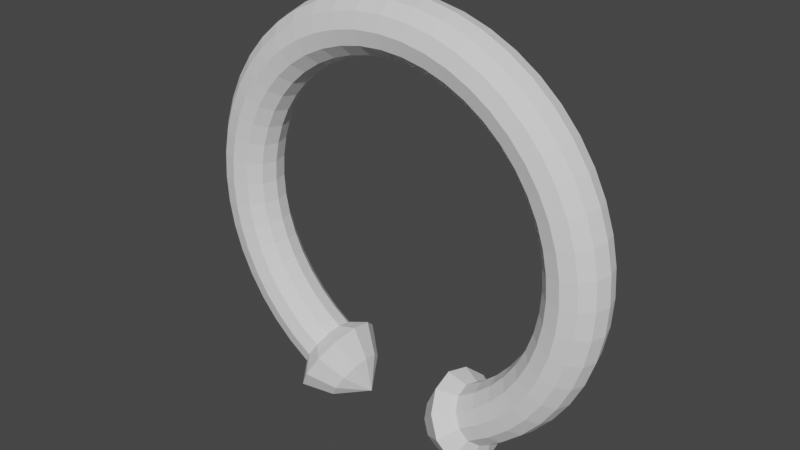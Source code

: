 # Source: simpleRing.blend  (saved by Blender 2.83.18; exported with 4.5.12 LTS)
import bpy
from mathutils import Matrix  # noqa: F401  (used for matrix-valued properties, if any)

bpy.ops.wm.read_factory_settings(use_empty=True)
scene = bpy.context.scene
scene.name = 'Scene'

# ---- collections
col_collection = bpy.data.collections.new('Collection'); scene.collection.children.link(col_collection)

# ---- world
world_world = bpy.data.worlds.new('World'); scene.world = world_world
world_world.use_nodes = True; world_world.node_tree.nodes.clear()
_N = world_world.node_tree.nodes; _L = world_world.node_tree.links
n0 = _N.new('ShaderNodeOutputWorld'); n0.name = 'World Output'; n0.location = (300, 300)
n1 = _N.new('ShaderNodeBackground'); n1.name = 'Background'; n1.location = (10, 300)
n1.inputs[0].default_value = (0.05088, 0.05088, 0.05088, 1.0)
_L.new(n1.outputs[0], n0.inputs[0])
n0.is_active_output = True
world_world.color = (0.05088, 0.05088, 0.05088)
world_world.use_sun_shadow = False
world_world.sun_shadow_jitter_overblur = 0.0

# ---- meshes
me_torus = bpy.data.meshes.new('Torus')
me_torus.from_pydata([(1.11, 0.0, 0.0), (1.09, 0.0, 0.075), (1.035, 0.0, 0.1299), (0.96, 0.0, 0.15), (0.885, 0.0, 0.1299), (0.8301, 0.0, 0.075), (0.81, 0.0, 1.837e-17), (0.8301, 0.0, -0.075), (0.885, 0.0, -0.1299), (0.96, 0.0, -0.15), (1.035, 0.0, -0.1299), (1.09, 0.0, -0.075), (1.101, 0.1449, 0.0), (1.081, 0.1423, 0.075), (1.026, 0.1351, 0.1299), (0.9518, 0.1253, 0.15), (0.8774, 0.1155, 0.1299), (0.823, 0.1083, 0.075), (0.8031, 0.1057, 1.837e-17), (0.823, 0.1083, -0.075), (0.8774, 0.1155, -0.1299), (0.9518, 0.1253, -0.15), (1.026, 0.1351, -0.1299), (1.081, 0.1423, -0.075), (1.072, 0.2873, 0.0), (1.053, 0.2821, 0.075), (0.9997, 0.2679, 0.1299), (0.9273, 0.2485, 0.15), (0.8548, 0.2291, 0.1299), (0.8018, 0.2148, 0.075), (0.7824, 0.2096, 1.837e-17), (0.8018, 0.2148, -0.075), (0.8548, 0.2291, -0.1299), (0.9273, 0.2485, -0.15), (0.9997, 0.2679, -0.1299), (1.053, 0.2821, -0.075), (1.026, 0.4248, 0.0), (1.007, 0.4171, 0.075), (0.9562, 0.3961, 0.1299), (0.8869, 0.3674, 0.15), (0.8176, 0.3387, 0.1299), (0.7669, 0.3177, 0.075), (0.7483, 0.31, 1.837e-17), (0.7669, 0.3177, -0.075), (0.8176, 0.3387, -0.1299), (0.8869, 0.3674, -0.15), (0.9562, 0.3961, -0.1299), (1.007, 0.4171, -0.075), (0.9613, 0.555, 0.0), (0.9439, 0.545, 0.075), (0.8963, 0.5175, 0.1299), (0.8314, 0.48, 0.15), (0.7664, 0.4425, 0.1299), (0.7189, 0.415, 0.075), (0.7015, 0.405, 1.837e-17), (0.7189, 0.415, -0.075), (0.7664, 0.4425, -0.1299), (0.8314, 0.48, -0.15), (0.8963, 0.5175, -0.1299), (0.9439, 0.545, -0.075), (0.8806, 0.6757, 0.0), (0.8647, 0.6635, 0.075), (0.8211, 0.6301, 0.1299), (0.7616, 0.5844, 0.15), (0.7021, 0.5388, 0.1299), (0.6586, 0.5053, 0.075), (0.6426, 0.4931, 1.837e-17), (0.6586, 0.5053, -0.075), (0.7021, 0.5388, -0.1299), (0.7616, 0.5844, -0.15), (0.8211, 0.6301, -0.1299), (0.8647, 0.6635, -0.075), (0.7849, 0.7849, 0.0), (0.7707, 0.7707, 0.075), (0.7319, 0.7319, 0.1299), (0.6788, 0.6788, 0.15), (0.6258, 0.6258, 0.1299), (0.587, 0.587, 0.075), (0.5728, 0.5728, 1.837e-17), (0.587, 0.587, -0.075), (0.6258, 0.6258, -0.1299), (0.6788, 0.6788, -0.15), (0.7319, 0.7319, -0.1299), (0.7707, 0.7707, -0.075), (0.6757, 0.8806, 0.0), (0.6635, 0.8647, 0.075), (0.6301, 0.8211, 0.1299), (0.5844, 0.7616, 0.15), (0.5388, 0.7021, 0.1299), (0.5053, 0.6586, 0.075), (0.4931, 0.6426, 1.837e-17), (0.5053, 0.6586, -0.075), (0.5388, 0.7021, -0.1299), (0.5844, 0.7616, -0.15), (0.6301, 0.8211, -0.1299), (0.6635, 0.8647, -0.075), (0.555, 0.9613, 0.0), (0.545, 0.9439, 0.075), (0.5175, 0.8963, 0.1299), (0.48, 0.8314, 0.15), (0.4425, 0.7664, 0.1299), (0.415, 0.7189, 0.075), (0.405, 0.7015, 1.837e-17), (0.415, 0.7189, -0.075), (0.4425, 0.7664, -0.1299), (0.48, 0.8314, -0.15), (0.5175, 0.8963, -0.1299), (0.545, 0.9439, -0.075), (0.4248, 1.026, 0.0), (0.4171, 1.007, 0.075), (0.3961, 0.9562, 0.1299), (0.3674, 0.8869, 0.15), (0.3387, 0.8176, 0.1299), (0.3177, 0.7669, 0.075), (0.31, 0.7483, 1.837e-17), (0.3177, 0.7669, -0.075), (0.3387, 0.8176, -0.1299), (0.3674, 0.8869, -0.15), (0.3961, 0.9562, -0.1299), (0.4171, 1.007, -0.075), (0.2873, 1.072, 0.0), (0.2821, 1.053, 0.075), (0.2679, 0.9997, 0.1299), (0.2485, 0.9273, 0.15), (0.2291, 0.8548, 0.1299), (0.2148, 0.8018, 0.075), (0.2096, 0.7824, 1.837e-17), (0.2148, 0.8018, -0.075), (0.2291, 0.8548, -0.1299), (0.2485, 0.9273, -0.15), (0.2679, 0.9997, -0.1299), (0.2821, 1.053, -0.075), (0.1449, 1.101, 0.0), (0.1423, 1.081, 0.075), (0.1351, 1.026, 0.1299), (0.1253, 0.9518, 0.15), (0.1155, 0.8774, 0.1299), (0.1083, 0.823, 0.075), (0.1057, 0.8031, 1.837e-17), (0.1083, 0.823, -0.075), (0.1155, 0.8774, -0.1299), (0.1253, 0.9518, -0.15), (0.1351, 1.026, -0.1299), (0.1423, 1.081, -0.075), (8.38e-08, 1.11, 0.0), (8.229e-08, 1.09, 0.075), (7.814e-08, 1.035, 0.1299), (7.248e-08, 0.96, 0.15), (6.682e-08, 0.885, 0.1299), (6.267e-08, 0.8301, 0.075), (6.115e-08, 0.81, 1.837e-17), (6.267e-08, 0.8301, -0.075), (6.682e-08, 0.885, -0.1299), (7.248e-08, 0.96, -0.15), (7.814e-08, 1.035, -0.1299), (8.229e-08, 1.09, -0.075), (0.1896, -1.006, 3.429e-10), (0.3748, -1.089, 3.893e-09), (0.3647, -1.072, 0.07588), (0.3369, -1.023, 0.1314), (0.2989, -0.9578, 0.1518), (0.261, -0.8921, 0.1314), (0.2332, -0.844, 0.07588), (0.2231, -0.8263, 3.893e-09), (0.2332, -0.844, -0.07588), (0.261, -0.8921, -0.1314), (0.2989, -0.9578, -0.1518), (0.3369, -1.023, -0.1314), (0.3647, -1.072, -0.07588), (0.5213, -1.057, -0.1187), (0.4779, -0.982, -0.2057), (0.4185, -0.8792, -0.2375), (0.3591, -0.7764, -0.2057), (0.3157, -0.7011, -0.1187), (0.2998, -0.6735, 2.331e-09), (0.3157, -0.7011, 0.1187), (0.3591, -0.7764, 0.2057), (0.4185, -0.8792, 0.2375), (0.4779, -0.982, 0.2057), (0.5213, -1.057, 0.1187), (0.5373, -1.085, 2.331e-09), (0.555, -0.9613, 0.0), (0.545, -0.9439, 0.075), (0.5175, -0.8963, 0.1299), (0.48, -0.8314, 0.15), (0.4425, -0.7664, 0.1299), (0.415, -0.7189, 0.075), (0.405, -0.7015, 1.837e-17), (0.415, -0.7189, -0.075), (0.4425, -0.7664, -0.1299), (0.48, -0.8314, -0.15), (0.5175, -0.8963, -0.1299), (0.545, -0.9439, -0.075), (0.6757, -0.8806, 0.0), (0.6635, -0.8647, 0.075), (0.6301, -0.8211, 0.1299), (0.5844, -0.7616, 0.15), (0.5388, -0.7021, 0.1299), (0.5053, -0.6586, 0.075), (0.4931, -0.6426, 1.837e-17), (0.5053, -0.6586, -0.075), (0.5388, -0.7021, -0.1299), (0.5844, -0.7616, -0.15), (0.6301, -0.8211, -0.1299), (0.6635, -0.8647, -0.075), (0.7849, -0.7849, 0.0), (0.7707, -0.7707, 0.075), (0.7319, -0.7319, 0.1299), (0.6788, -0.6788, 0.15), (0.6258, -0.6258, 0.1299), (0.587, -0.587, 0.075), (0.5728, -0.5728, 1.837e-17), (0.587, -0.587, -0.075), (0.6258, -0.6258, -0.1299), (0.6788, -0.6788, -0.15), (0.7319, -0.7319, -0.1299), (0.7707, -0.7707, -0.075), (0.8806, -0.6757, 0.0), (0.8647, -0.6635, 0.075), (0.8211, -0.6301, 0.1299), (0.7616, -0.5844, 0.15), (0.7021, -0.5388, 0.1299), (0.6586, -0.5053, 0.075), (0.6426, -0.4931, 1.837e-17), (0.6586, -0.5053, -0.075), (0.7021, -0.5388, -0.1299), (0.7616, -0.5844, -0.15), (0.8211, -0.6301, -0.1299), (0.8647, -0.6635, -0.075), (0.9613, -0.555, 0.0), (0.9439, -0.545, 0.075), (0.8963, -0.5175, 0.1299), (0.8314, -0.48, 0.15), (0.7664, -0.4425, 0.1299), (0.7189, -0.415, 0.075), (0.7015, -0.405, 1.837e-17), (0.7189, -0.415, -0.075), (0.7664, -0.4425, -0.1299), (0.8314, -0.48, -0.15), (0.8963, -0.5175, -0.1299), (0.9439, -0.545, -0.075), (1.026, -0.4248, 0.0), (1.007, -0.4171, 0.075), (0.9562, -0.3961, 0.1299), (0.8869, -0.3674, 0.15), (0.8176, -0.3387, 0.1299), (0.7669, -0.3177, 0.075), (0.7483, -0.31, 1.837e-17), (0.7669, -0.3177, -0.075), (0.8176, -0.3387, -0.1299), (0.8869, -0.3674, -0.15), (0.9562, -0.3961, -0.1299), (1.007, -0.4171, -0.075), (1.072, -0.2873, 0.0), (1.053, -0.2821, 0.075), (0.9997, -0.2679, 0.1299), (0.9273, -0.2485, 0.15), (0.8548, -0.2291, 0.1299), (0.8018, -0.2148, 0.075), (0.7824, -0.2096, 1.837e-17), (0.8018, -0.2148, -0.075), (0.8548, -0.2291, -0.1299), (0.9273, -0.2485, -0.15), (0.9997, -0.2679, -0.1299), (1.053, -0.2821, -0.075), (1.101, -0.1449, 0.0), (1.081, -0.1423, 0.075), (1.026, -0.1351, 0.1299), (0.9518, -0.1253, 0.15), (0.8774, -0.1155, 0.1299), (0.823, -0.1083, 0.075), (0.8031, -0.1057, 1.837e-17), (0.823, -0.1083, -0.075), (0.8774, -0.1155, -0.1299), (0.9518, -0.1253, -0.15), (1.026, -0.1351, -0.1299), (1.081, -0.1423, -0.075)], [], [(0, 12, 13, 1), (1, 13, 14, 2), (2, 14, 15, 3), (3, 15, 16, 4), (4, 16, 17, 5), (5, 17, 18, 6), (6, 18, 19, 7), (7, 19, 20, 8), (8, 20, 21, 9), (9, 21, 22, 10), (10, 22, 23, 11), (11, 23, 12, 0), (12, 24, 25, 13), (13, 25, 26, 14), (14, 26, 27, 15), (15, 27, 28, 16), (16, 28, 29, 17), (17, 29, 30, 18), (18, 30, 31, 19), (19, 31, 32, 20), (20, 32, 33, 21), (21, 33, 34, 22), (22, 34, 35, 23), (23, 35, 24, 12), (24, 36, 37, 25), (25, 37, 38, 26), (26, 38, 39, 27), (27, 39, 40, 28), (28, 40, 41, 29), (29, 41, 42, 30), (30, 42, 43, 31), (31, 43, 44, 32), (32, 44, 45, 33), (33, 45, 46, 34), (34, 46, 47, 35), (35, 47, 36, 24), (36, 48, 49, 37), (37, 49, 50, 38), (38, 50, 51, 39), (39, 51, 52, 40), (40, 52, 53, 41), (41, 53, 54, 42), (42, 54, 55, 43), (43, 55, 56, 44), (44, 56, 57, 45), (45, 57, 58, 46), (46, 58, 59, 47), (47, 59, 48, 36), (48, 60, 61, 49), (49, 61, 62, 50), (50, 62, 63, 51), (51, 63, 64, 52), (52, 64, 65, 53), (53, 65, 66, 54), (54, 66, 67, 55), (55, 67, 68, 56), (56, 68, 69, 57), (57, 69, 70, 58), (58, 70, 71, 59), (59, 71, 60, 48), (60, 72, 73, 61), (61, 73, 74, 62), (62, 74, 75, 63), (63, 75, 76, 64), (64, 76, 77, 65), (65, 77, 78, 66), (66, 78, 79, 67), (67, 79, 80, 68), (68, 80, 81, 69), (69, 81, 82, 70), (70, 82, 83, 71), (71, 83, 72, 60), (72, 84, 85, 73), (73, 85, 86, 74), (74, 86, 87, 75), (75, 87, 88, 76), (76, 88, 89, 77), (77, 89, 90, 78), (78, 90, 91, 79), (79, 91, 92, 80), (80, 92, 93, 81), (81, 93, 94, 82), (82, 94, 95, 83), (83, 95, 84, 72), (84, 96, 97, 85), (85, 97, 98, 86), (86, 98, 99, 87), (87, 99, 100, 88), (88, 100, 101, 89), (89, 101, 102, 90), (90, 102, 103, 91), (91, 103, 104, 92), (92, 104, 105, 93), (93, 105, 106, 94), (94, 106, 107, 95), (95, 107, 96, 84), (96, 108, 109, 97), (97, 109, 110, 98), (98, 110, 111, 99), (99, 111, 112, 100), (100, 112, 113, 101), (101, 113, 114, 102), (102, 114, 115, 103), (103, 115, 116, 104), (104, 116, 117, 105), (105, 117, 118, 106), (106, 118, 119, 107), (107, 119, 108, 96), (108, 120, 121, 109), (109, 121, 122, 110), (110, 122, 123, 111), (111, 123, 124, 112), (112, 124, 125, 113), (113, 125, 126, 114), (114, 126, 127, 115), (115, 127, 128, 116), (116, 128, 129, 117), (117, 129, 130, 118), (118, 130, 131, 119), (119, 131, 120, 108), (120, 132, 133, 121), (121, 133, 134, 122), (122, 134, 135, 123), (123, 135, 136, 124), (124, 136, 137, 125), (125, 137, 138, 126), (126, 138, 139, 127), (127, 139, 140, 128), (128, 140, 141, 129), (129, 141, 142, 130), (130, 142, 143, 131), (131, 143, 132, 120), (132, 144, 145, 133), (133, 145, 146, 134), (134, 146, 147, 135), (135, 147, 148, 136), (136, 148, 149, 137), (137, 149, 150, 138), (138, 150, 151, 139), (139, 151, 152, 140), (140, 152, 153, 141), (141, 153, 154, 142), (142, 154, 155, 143), (143, 155, 144, 132), (159, 160, 156), (157, 158, 156), (165, 166, 156), (160, 161, 156), (161, 162, 156), (166, 167, 156), (167, 168, 156), (168, 157, 156), (162, 163, 156), (163, 164, 156), (158, 159, 156), (164, 165, 156), (176, 175, 162, 161), (174, 173, 164, 163), (179, 178, 159, 158), (172, 171, 166, 165), (177, 176, 161, 160), (169, 180, 157, 168), (175, 174, 163, 162), (180, 179, 158, 157), (173, 172, 165, 164), (178, 177, 160, 159), (171, 170, 167, 166), (170, 169, 168, 167), (181, 182, 179, 180), (191, 192, 169, 170), (184, 185, 176, 177), (189, 190, 171, 172), (182, 183, 178, 179), (187, 188, 173, 174), (192, 181, 180, 169), (185, 186, 175, 176), (190, 191, 170, 171), (183, 184, 177, 178), (188, 189, 172, 173), (186, 187, 174, 175), (181, 193, 194, 182), (182, 194, 195, 183), (183, 195, 196, 184), (184, 196, 197, 185), (185, 197, 198, 186), (186, 198, 199, 187), (187, 199, 200, 188), (188, 200, 201, 189), (189, 201, 202, 190), (190, 202, 203, 191), (191, 203, 204, 192), (192, 204, 193, 181), (193, 205, 206, 194), (194, 206, 207, 195), (195, 207, 208, 196), (196, 208, 209, 197), (197, 209, 210, 198), (198, 210, 211, 199), (199, 211, 212, 200), (200, 212, 213, 201), (201, 213, 214, 202), (202, 214, 215, 203), (203, 215, 216, 204), (204, 216, 205, 193), (205, 217, 218, 206), (206, 218, 219, 207), (207, 219, 220, 208), (208, 220, 221, 209), (209, 221, 222, 210), (210, 222, 223, 211), (211, 223, 224, 212), (212, 224, 225, 213), (213, 225, 226, 214), (214, 226, 227, 215), (215, 227, 228, 216), (216, 228, 217, 205), (217, 229, 230, 218), (218, 230, 231, 219), (219, 231, 232, 220), (220, 232, 233, 221), (221, 233, 234, 222), (222, 234, 235, 223), (223, 235, 236, 224), (224, 236, 237, 225), (225, 237, 238, 226), (226, 238, 239, 227), (227, 239, 240, 228), (228, 240, 229, 217), (229, 241, 242, 230), (230, 242, 243, 231), (231, 243, 244, 232), (232, 244, 245, 233), (233, 245, 246, 234), (234, 246, 247, 235), (235, 247, 248, 236), (236, 248, 249, 237), (237, 249, 250, 238), (238, 250, 251, 239), (239, 251, 252, 240), (240, 252, 241, 229), (241, 253, 254, 242), (242, 254, 255, 243), (243, 255, 256, 244), (244, 256, 257, 245), (245, 257, 258, 246), (246, 258, 259, 247), (247, 259, 260, 248), (248, 260, 261, 249), (249, 261, 262, 250), (250, 262, 263, 251), (251, 263, 264, 252), (252, 264, 253, 241), (253, 265, 266, 254), (254, 266, 267, 255), (255, 267, 268, 256), (256, 268, 269, 257), (257, 269, 270, 258), (258, 270, 271, 259), (259, 271, 272, 260), (260, 272, 273, 261), (261, 273, 274, 262), (262, 274, 275, 263), (263, 275, 276, 264), (264, 276, 265, 253), (265, 0, 1, 266), (266, 1, 2, 267), (267, 2, 3, 268), (268, 3, 4, 269), (269, 4, 5, 270), (270, 5, 6, 271), (271, 6, 7, 272), (272, 7, 8, 273), (273, 8, 9, 274), (274, 9, 10, 275), (275, 10, 11, 276), (276, 11, 0, 265)])
_uv = me_torus.uv_layers.new(name='UVMap')
_uv.uv.foreach_set('vector', [0.5, 0.5, 0.5208, 0.5, 0.5208, 0.5833, 0.5, 0.5833, 0.5, 0.5833, 0.5208, 0.5833, 0.5208, 0.6667, 0.5, 0.6667, 0.5, 0.6667, 0.5208, 0.6667, 0.5208, 0.75, 0.5, 0.75, 0.5, 0.75, 0.5208, 0.75, 0.5208, 0.8333, 0.5, 0.8333, 0.5, 0.8333, 0.5208, 0.8333, 0.5208, 0.9167, 0.5, 0.9167, 0.5, 0.9167, 0.5208, 0.9167, 0.5208, 1.0, 0.5, 1.0, 0.5, 2.22e-16, 0.5208, 2.22e-16, 0.5208, 0.08333, 0.5, 0.08333, 0.5, 0.08333, 0.5208, 0.08333, 0.5208, 0.1667, 0.5, 0.1667, 0.5, 0.1667, 0.5208, 0.1667, 0.5208, 0.25, 0.5, 0.25, 0.5, 0.25, 0.5208, 0.25, 0.5208, 0.3333, 0.5, 0.3333, 0.5, 0.3333, 0.5208, 0.3333, 0.5208, 0.4167, 0.5, 0.4167, 0.5, 0.4167, 0.5208, 0.4167, 0.5208, 0.5, 0.5, 0.5, 0.5208, 0.5, 0.5417, 0.5, 0.5417, 0.5833, 0.5208, 0.5833, 0.5208, 0.5833, 0.5417, 0.5833, 0.5417, 0.6667, 0.5208, 0.6667, 0.5208, 0.6667, 0.5417, 0.6667, 0.5417, 0.75, 0.5208, 0.75, 0.5208, 0.75, 0.5417, 0.75, 0.5417, 0.8333, 0.5208, 0.8333, 0.5208, 0.8333, 0.5417, 0.8333, 0.5417, 0.9167, 0.5208, 0.9167, 0.5208, 0.9167, 0.5417, 0.9167, 0.5417, 1.0, 0.5208, 1.0, 0.5208, 2.22e-16, 0.5417, 2.22e-16, 0.5417, 0.08333, 0.5208, 0.08333, 0.5208, 0.08333, 0.5417, 0.08333, 0.5417, 0.1667, 0.5208, 0.1667, 0.5208, 0.1667, 0.5417, 0.1667, 0.5417, 0.25, 0.5208, 0.25, 0.5208, 0.25, 0.5417, 0.25, 0.5417, 0.3333, 0.5208, 0.3333, 0.5208, 0.3333, 0.5417, 0.3333, 0.5417, 0.4167, 0.5208, 0.4167, 0.5208, 0.4167, 0.5417, 0.4167, 0.5417, 0.5, 0.5208, 0.5, 0.5417, 0.5, 0.5625, 0.5, 0.5625, 0.5833, 0.5417, 0.5833, 0.5417, 0.5833, 0.5625, 0.5833, 0.5625, 0.6667, 0.5417, 0.6667, 0.5417, 0.6667, 0.5625, 0.6667, 0.5625, 0.75, 0.5417, 0.75, 0.5417, 0.75, 0.5625, 0.75, 0.5625, 0.8333, 0.5417, 0.8333, 0.5417, 0.8333, 0.5625, 0.8333, 0.5625, 0.9167, 0.5417, 0.9167, 0.5417, 0.9167, 0.5625, 0.9167, 0.5625, 1.0, 0.5417, 1.0, 0.5417, 2.22e-16, 0.5625, 2.22e-16, 0.5625, 0.08333, 0.5417, 0.08333, 0.5417, 0.08333, 0.5625, 0.08333, 0.5625, 0.1667, 0.5417, 0.1667, 0.5417, 0.1667, 0.5625, 0.1667, 0.5625, 0.25, 0.5417, 0.25, 0.5417, 0.25, 0.5625, 0.25, 0.5625, 0.3333, 0.5417, 0.3333, 0.5417, 0.3333, 0.5625, 0.3333, 0.5625, 0.4167, 0.5417, 0.4167, 0.5417, 0.4167, 0.5625, 0.4167, 0.5625, 0.5, 0.5417, 0.5, 0.5625, 0.5, 0.5833, 0.5, 0.5833, 0.5833, 0.5625, 0.5833, 0.5625, 0.5833, 0.5833, 0.5833, 0.5833, 0.6667, 0.5625, 0.6667, 0.5625, 0.6667, 0.5833, 0.6667, 0.5833, 0.75, 0.5625, 0.75, 0.5625, 0.75, 0.5833, 0.75, 0.5833, 0.8333, 0.5625, 0.8333, 0.5625, 0.8333, 0.5833, 0.8333, 0.5833, 0.9167, 0.5625, 0.9167, 0.5625, 0.9167, 0.5833, 0.9167, 0.5833, 1.0, 0.5625, 1.0, 0.5625, 2.22e-16, 0.5833, 2.22e-16, 0.5833, 0.08333, 0.5625, 0.08333, 0.5625, 0.08333, 0.5833, 0.08333, 0.5833, 0.1667, 0.5625, 0.1667, 0.5625, 0.1667, 0.5833, 0.1667, 0.5833, 0.25, 0.5625, 0.25, 0.5625, 0.25, 0.5833, 0.25, 0.5833, 0.3333, 0.5625, 0.3333, 0.5625, 0.3333, 0.5833, 0.3333, 0.5833, 0.4167, 0.5625, 0.4167, 0.5625, 0.4167, 0.5833, 0.4167, 0.5833, 0.5, 0.5625, 0.5, 0.5833, 0.5, 0.6042, 0.5, 0.6042, 0.5833, 0.5833, 0.5833, 0.5833, 0.5833, 0.6042, 0.5833, 0.6042, 0.6667, 0.5833, 0.6667, 0.5833, 0.6667, 0.6042, 0.6667, 0.6042, 0.75, 0.5833, 0.75, 0.5833, 0.75, 0.6042, 0.75, 0.6042, 0.8333, 0.5833, 0.8333, 0.5833, 0.8333, 0.6042, 0.8333, 0.6042, 0.9167, 0.5833, 0.9167, 0.5833, 0.9167, 0.6042, 0.9167, 0.6042, 1.0, 0.5833, 1.0, 0.5833, 2.22e-16, 0.6042, 2.22e-16, 0.6042, 0.08333, 0.5833, 0.08333, 0.5833, 0.08333, 0.6042, 0.08333, 0.6042, 0.1667, 0.5833, 0.1667, 0.5833, 0.1667, 0.6042, 0.1667, 0.6042, 0.25, 0.5833, 0.25, 0.5833, 0.25, 0.6042, 0.25, 0.6042, 0.3333, 0.5833, 0.3333, 0.5833, 0.3333, 0.6042, 0.3333, 0.6042, 0.4167, 0.5833, 0.4167, 0.5833, 0.4167, 0.6042, 0.4167, 0.6042, 0.5, 0.5833, 0.5, 0.6042, 0.5, 0.625, 0.5, 0.625, 0.5833, 0.6042, 0.5833, 0.6042, 0.5833, 0.625, 0.5833, 0.625, 0.6667, 0.6042, 0.6667, 0.6042, 0.6667, 0.625, 0.6667, 0.625, 0.75, 0.6042, 0.75, 0.6042, 0.75, 0.625, 0.75, 0.625, 0.8333, 0.6042, 0.8333, 0.6042, 0.8333, 0.625, 0.8333, 0.625, 0.9167, 0.6042, 0.9167, 0.6042, 0.9167, 0.625, 0.9167, 0.625, 1.0, 0.6042, 1.0, 0.6042, 2.22e-16, 0.625, 2.22e-16, 0.625, 0.08333, 0.6042, 0.08333, 0.6042, 0.08333, 0.625, 0.08333, 0.625, 0.1667, 0.6042, 0.1667, 0.6042, 0.1667, 0.625, 0.1667, 0.625, 0.25, 0.6042, 0.25, 0.6042, 0.25, 0.625, 0.25, 0.625, 0.3333, 0.6042, 0.3333, 0.6042, 0.3333, 0.625, 0.3333, 0.625, 0.4167, 0.6042, 0.4167, 0.6042, 0.4167, 0.625, 0.4167, 0.625, 0.5, 0.6042, 0.5, 0.625, 0.5, 0.6458, 0.5, 0.6458, 0.5833, 0.625, 0.5833, 0.625, 0.5833, 0.6458, 0.5833, 0.6458, 0.6667, 0.625, 0.6667, 0.625, 0.6667, 0.6458, 0.6667, 0.6458, 0.75, 0.625, 0.75, 0.625, 0.75, 0.6458, 0.75, 0.6458, 0.8333, 0.625, 0.8333, 0.625, 0.8333, 0.6458, 0.8333, 0.6458, 0.9167, 0.625, 0.9167, 0.625, 0.9167, 0.6458, 0.9167, 0.6458, 1.0, 0.625, 1.0, 0.625, 2.22e-16, 0.6458, 2.22e-16, 0.6458, 0.08333, 0.625, 0.08333, 0.625, 0.08333, 0.6458, 0.08333, 0.6458, 0.1667, 0.625, 0.1667, 0.625, 0.1667, 0.6458, 0.1667, 0.6458, 0.25, 0.625, 0.25, 0.625, 0.25, 0.6458, 0.25, 0.6458, 0.3333, 0.625, 0.3333, 0.625, 0.3333, 0.6458, 0.3333, 0.6458, 0.4167, 0.625, 0.4167, 0.625, 0.4167, 0.6458, 0.4167, 0.6458, 0.5, 0.625, 0.5, 0.6458, 0.5, 0.6667, 0.5, 0.6667, 0.5833, 0.6458, 0.5833, 0.6458, 0.5833, 0.6667, 0.5833, 0.6667, 0.6667, 0.6458, 0.6667, 0.6458, 0.6667, 0.6667, 0.6667, 0.6667, 0.75, 0.6458, 0.75, 0.6458, 0.75, 0.6667, 0.75, 0.6667, 0.8333, 0.6458, 0.8333, 0.6458, 0.8333, 0.6667, 0.8333, 0.6667, 0.9167, 0.6458, 0.9167, 0.6458, 0.9167, 0.6667, 0.9167, 0.6667, 1.0, 0.6458, 1.0, 0.6458, 2.22e-16, 0.6667, 2.22e-16, 0.6667, 0.08333, 0.6458, 0.08333, 0.6458, 0.08333, 0.6667, 0.08333, 0.6667, 0.1667, 0.6458, 0.1667, 0.6458, 0.1667, 0.6667, 0.1667, 0.6667, 0.25, 0.6458, 0.25, 0.6458, 0.25, 0.6667, 0.25, 0.6667, 0.3333, 0.6458, 0.3333, 0.6458, 0.3333, 0.6667, 0.3333, 0.6667, 0.4167, 0.6458, 0.4167, 0.6458, 0.4167, 0.6667, 0.4167, 0.6667, 0.5, 0.6458, 0.5, 0.6667, 0.5, 0.6875, 0.5, 0.6875, 0.5833, 0.6667, 0.5833, 0.6667, 0.5833, 0.6875, 0.5833, 0.6875, 0.6667, 0.6667, 0.6667, 0.6667, 0.6667, 0.6875, 0.6667, 0.6875, 0.75, 0.6667, 0.75, 0.6667, 0.75, 0.6875, 0.75, 0.6875, 0.8333, 0.6667, 0.8333, 0.6667, 0.8333, 0.6875, 0.8333, 0.6875, 0.9167, 0.6667, 0.9167, 0.6667, 0.9167, 0.6875, 0.9167, 0.6875, 1.0, 0.6667, 1.0, 0.6667, 2.22e-16, 0.6875, 2.22e-16, 0.6875, 0.08333, 0.6667, 0.08333, 0.6667, 0.08333, 0.6875, 0.08333, 0.6875, 0.1667, 0.6667, 0.1667, 0.6667, 0.1667, 0.6875, 0.1667, 0.6875, 0.25, 0.6667, 0.25, 0.6667, 0.25, 0.6875, 0.25, 0.6875, 0.3333, 0.6667, 0.3333, 0.6667, 0.3333, 0.6875, 0.3333, 0.6875, 0.4167, 0.6667, 0.4167, 0.6667, 0.4167, 0.6875, 0.4167, 0.6875, 0.5, 0.6667, 0.5, 0.6875, 0.5, 0.7083, 0.5, 0.7083, 0.5833, 0.6875, 0.5833, 0.6875, 0.5833, 0.7083, 0.5833, 0.7083, 0.6667, 0.6875, 0.6667, 0.6875, 0.6667, 0.7083, 0.6667, 0.7083, 0.75, 0.6875, 0.75, 0.6875, 0.75, 0.7083, 0.75, 0.7083, 0.8333, 0.6875, 0.8333, 0.6875, 0.8333, 0.7083, 0.8333, 0.7083, 0.9167, 0.6875, 0.9167, 0.6875, 0.9167, 0.7083, 0.9167, 0.7083, 1.0, 0.6875, 1.0, 0.6875, 2.22e-16, 0.7083, 2.22e-16, 0.7083, 0.08333, 0.6875, 0.08333, 0.6875, 0.08333, 0.7083, 0.08333, 0.7083, 0.1667, 0.6875, 0.1667, 0.6875, 0.1667, 0.7083, 0.1667, 0.7083, 0.25, 0.6875, 0.25, 0.6875, 0.25, 0.7083, 0.25, 0.7083, 0.3333, 0.6875, 0.3333, 0.6875, 0.3333, 0.7083, 0.3333, 0.7083, 0.4167, 0.6875, 0.4167, 0.6875, 0.4167, 0.7083, 0.4167, 0.7083, 0.5, 0.6875, 0.5, 0.7083, 0.5, 0.7292, 0.5, 0.7292, 0.5833, 0.7083, 0.5833, 0.7083, 0.5833, 0.7292, 0.5833, 0.7292, 0.6667, 0.7083, 0.6667, 0.7083, 0.6667, 0.7292, 0.6667, 0.7292, 0.75, 0.7083, 0.75, 0.7083, 0.75, 0.7292, 0.75, 0.7292, 0.8333, 0.7083, 0.8333, 0.7083, 0.8333, 0.7292, 0.8333, 0.7292, 0.9167, 0.7083, 0.9167, 0.7083, 0.9167, 0.7292, 0.9167, 0.7292, 1.0, 0.7083, 1.0, 0.7083, 2.22e-16, 0.7292, 2.22e-16, 0.7292, 0.08333, 0.7083, 0.08333, 0.7083, 0.08333, 0.7292, 0.08333, 0.7292, 0.1667, 0.7083, 0.1667, 0.7083, 0.1667, 0.7292, 0.1667, 0.7292, 0.25, 0.7083, 0.25, 0.7083, 0.25, 0.7292, 0.25, 0.7292, 0.3333, 0.7083, 0.3333, 0.7083, 0.3333, 0.7292, 0.3333, 0.7292, 0.4167, 0.7083, 0.4167, 0.7083, 0.4167, 0.7292, 0.4167, 0.7292, 0.5, 0.7083, 0.5, 0.7292, 0.5, 0.75, 0.5, 0.75, 0.5833, 0.7292, 0.5833, 0.7292, 0.5833, 0.75, 0.5833, 0.75, 0.6667, 0.7292, 0.6667, 0.7292, 0.6667, 0.75, 0.6667, 0.75, 0.75, 0.7292, 0.75, 0.7292, 0.75, 0.75, 0.75, 0.75, 0.8333, 0.7292, 0.8333, 0.7292, 0.8333, 0.75, 0.8333, 0.75, 0.9167, 0.7292, 0.9167, 0.7292, 0.9167, 0.75, 0.9167, 0.75, 1.0, 0.7292, 1.0, 0.7292, 2.22e-16, 0.75, 2.22e-16, 0.75, 0.08333, 0.7292, 0.08333, 0.7292, 0.08333, 0.75, 0.08333, 0.75, 0.1667, 0.7292, 0.1667, 0.7292, 0.1667, 0.75, 0.1667, 0.75, 0.25, 0.7292, 0.25, 0.7292, 0.25, 0.75, 0.25, 0.75, 0.3333, 0.7292, 0.3333, 0.7292, 0.3333, 0.75, 0.3333, 0.75, 0.4167, 0.7292, 0.4167, 0.7292, 0.4167, 0.75, 0.4167, 0.75, 0.5, 0.7292, 0.5, 0.3333, 0.6667, 0.3333, 0.75, 0.3333, 0.6667, 0.3333, 0.5, 0.3333, 0.5833, 0.3333, 0.5, 0.3333, 0.1667, 0.3333, 0.25, 0.3333, 0.1667, 0.3333, 0.75, 0.3333, 0.8333, 0.3333, 0.75, 0.3333, 0.8333, 0.3333, 0.9167, 0.3333, 0.8333, 0.3333, 0.25, 0.3333, 0.3333, 0.3333, 0.25, 0.3333, 0.3333, 0.3333, 0.4167, 0.3333, 0.3333, 0.3333, 0.4167, 0.3333, 0.5, 0.3333, 0.4167, 0.3333, 0.9167, 0.3333, 1.0, 0.3333, 0.9167, 0.3333, 2.22e-16, 0.3333, 0.08333, 0.3333, 2.22e-16, 0.3333, 0.5833, 0.3333, 0.6667, 0.3333, 0.5833, 0.3333, 0.08333, 0.3333, 0.1667, 0.3333, 0.08333, 0.3333, 0.8333, 0.3333, 0.9167, 0.3333, 0.9167, 0.3333, 0.8333, 0.3333, 2.22e-16, 0.3333, 0.08333, 0.3333, 0.08333, 0.3333, 2.22e-16, 0.3333, 0.5833, 0.3333, 0.6667, 0.3333, 0.6667, 0.3333, 0.5833, 0.3333, 0.1667, 0.3333, 0.25, 0.3333, 0.25, 0.3333, 0.1667, 0.3333, 0.75, 0.3333, 0.8333, 0.3333, 0.8333, 0.3333, 0.75, 0.3333, 0.4167, 0.3333, 0.5, 0.3333, 0.5, 0.3333, 0.4167, 0.3333, 0.9167, 0.3333, 1.0, 0.3333, 1.0, 0.3333, 0.9167, 0.3333, 0.5, 0.3333, 0.5833, 0.3333, 0.5833, 0.3333, 0.5, 0.3333, 0.08333, 0.3333, 0.1667, 0.3333, 0.1667, 0.3333, 0.08333, 0.3333, 0.6667, 0.3333, 0.75, 0.3333, 0.75, 0.3333, 0.6667, 0.3333, 0.25, 0.3333, 0.3333, 0.3333, 0.3333, 0.3333, 0.25, 0.3333, 0.3333, 0.3333, 0.4167, 0.3333, 0.4167, 0.3333, 0.3333, 0.3333, 0.5, 0.3333, 0.5833, 0.3333, 0.5833, 0.3333, 0.5, 0.3333, 0.3333, 0.3333, 0.4167, 0.3333, 0.4167, 0.3333, 0.3333, 0.3333, 0.75, 0.3333, 0.8333, 0.3333, 0.8333, 0.3333, 0.75, 0.3333, 0.1667, 0.3333, 0.25, 0.3333, 0.25, 0.3333, 0.1667, 0.3333, 0.5833, 0.3333, 0.6667, 0.3333, 0.6667, 0.3333, 0.5833, 0.3333, 2.22e-16, 0.3333, 0.08333, 0.3333, 0.08333, 0.3333, 2.22e-16, 0.3333, 0.4167, 0.3333, 0.5, 0.3333, 0.5, 0.3333, 0.4167, 0.3333, 0.8333, 0.3333, 0.9167, 0.3333, 0.9167, 0.3333, 0.8333, 0.3333, 0.25, 0.3333, 0.3333, 0.3333, 0.3333, 0.3333, 0.25, 0.3333, 0.6667, 0.3333, 0.75, 0.3333, 0.75, 0.3333, 0.6667, 0.3333, 0.08333, 0.3333, 0.1667, 0.3333, 0.1667, 0.3333, 0.08333, 0.3333, 0.9167, 0.3333, 1.0, 0.3333, 1.0, 0.3333, 0.9167, 0.3333, 0.5, 0.3542, 0.5, 0.3542, 0.5833, 0.3333, 0.5833, 0.3333, 0.5833, 0.3542, 0.5833, 0.3542, 0.6667, 0.3333, 0.6667, 0.3333, 0.6667, 0.3542, 0.6667, 0.3542, 0.75, 0.3333, 0.75, 0.3333, 0.75, 0.3542, 0.75, 0.3542, 0.8333, 0.3333, 0.8333, 0.3333, 0.8333, 0.3542, 0.8333, 0.3542, 0.9167, 0.3333, 0.9167, 0.3333, 0.9167, 0.3542, 0.9167, 0.3542, 1.0, 0.3333, 1.0, 0.3333, 2.22e-16, 0.3542, 2.22e-16, 0.3542, 0.08333, 0.3333, 0.08333, 0.3333, 0.08333, 0.3542, 0.08333, 0.3542, 0.1667, 0.3333, 0.1667, 0.3333, 0.1667, 0.3542, 0.1667, 0.3542, 0.25, 0.3333, 0.25, 0.3333, 0.25, 0.3542, 0.25, 0.3542, 0.3333, 0.3333, 0.3333, 0.3333, 0.3333, 0.3542, 0.3333, 0.3542, 0.4167, 0.3333, 0.4167, 0.3333, 0.4167, 0.3542, 0.4167, 0.3542, 0.5, 0.3333, 0.5, 0.3542, 0.5, 0.375, 0.5, 0.375, 0.5833, 0.3542, 0.5833, 0.3542, 0.5833, 0.375, 0.5833, 0.375, 0.6667, 0.3542, 0.6667, 0.3542, 0.6667, 0.375, 0.6667, 0.375, 0.75, 0.3542, 0.75, 0.3542, 0.75, 0.375, 0.75, 0.375, 0.8333, 0.3542, 0.8333, 0.3542, 0.8333, 0.375, 0.8333, 0.375, 0.9167, 0.3542, 0.9167, 0.3542, 0.9167, 0.375, 0.9167, 0.375, 1.0, 0.3542, 1.0, 0.3542, 2.22e-16, 0.375, 2.22e-16, 0.375, 0.08333, 0.3542, 0.08333, 0.3542, 0.08333, 0.375, 0.08333, 0.375, 0.1667, 0.3542, 0.1667, 0.3542, 0.1667, 0.375, 0.1667, 0.375, 0.25, 0.3542, 0.25, 0.3542, 0.25, 0.375, 0.25, 0.375, 0.3333, 0.3542, 0.3333, 0.3542, 0.3333, 0.375, 0.3333, 0.375, 0.4167, 0.3542, 0.4167, 0.3542, 0.4167, 0.375, 0.4167, 0.375, 0.5, 0.3542, 0.5, 0.375, 0.5, 0.3958, 0.5, 0.3958, 0.5833, 0.375, 0.5833, 0.375, 0.5833, 0.3958, 0.5833, 0.3958, 0.6667, 0.375, 0.6667, 0.375, 0.6667, 0.3958, 0.6667, 0.3958, 0.75, 0.375, 0.75, 0.375, 0.75, 0.3958, 0.75, 0.3958, 0.8333, 0.375, 0.8333, 0.375, 0.8333, 0.3958, 0.8333, 0.3958, 0.9167, 0.375, 0.9167, 0.375, 0.9167, 0.3958, 0.9167, 0.3958, 1.0, 0.375, 1.0, 0.375, 2.22e-16, 0.3958, 2.22e-16, 0.3958, 0.08333, 0.375, 0.08333, 0.375, 0.08333, 0.3958, 0.08333, 0.3958, 0.1667, 0.375, 0.1667, 0.375, 0.1667, 0.3958, 0.1667, 0.3958, 0.25, 0.375, 0.25, 0.375, 0.25, 0.3958, 0.25, 0.3958, 0.3333, 0.375, 0.3333, 0.375, 0.3333, 0.3958, 0.3333, 0.3958, 0.4167, 0.375, 0.4167, 0.375, 0.4167, 0.3958, 0.4167, 0.3958, 0.5, 0.375, 0.5, 0.3958, 0.5, 0.4167, 0.5, 0.4167, 0.5833, 0.3958, 0.5833, 0.3958, 0.5833, 0.4167, 0.5833, 0.4167, 0.6667, 0.3958, 0.6667, 0.3958, 0.6667, 0.4167, 0.6667, 0.4167, 0.75, 0.3958, 0.75, 0.3958, 0.75, 0.4167, 0.75, 0.4167, 0.8333, 0.3958, 0.8333, 0.3958, 0.8333, 0.4167, 0.8333, 0.4167, 0.9167, 0.3958, 0.9167, 0.3958, 0.9167, 0.4167, 0.9167, 0.4167, 1.0, 0.3958, 1.0, 0.3958, 2.22e-16, 0.4167, 2.22e-16, 0.4167, 0.08333, 0.3958, 0.08333, 0.3958, 0.08333, 0.4167, 0.08333, 0.4167, 0.1667, 0.3958, 0.1667, 0.3958, 0.1667, 0.4167, 0.1667, 0.4167, 0.25, 0.3958, 0.25, 0.3958, 0.25, 0.4167, 0.25, 0.4167, 0.3333, 0.3958, 0.3333, 0.3958, 0.3333, 0.4167, 0.3333, 0.4167, 0.4167, 0.3958, 0.4167, 0.3958, 0.4167, 0.4167, 0.4167, 0.4167, 0.5, 0.3958, 0.5, 0.4167, 0.5, 0.4375, 0.5, 0.4375, 0.5833, 0.4167, 0.5833, 0.4167, 0.5833, 0.4375, 0.5833, 0.4375, 0.6667, 0.4167, 0.6667, 0.4167, 0.6667, 0.4375, 0.6667, 0.4375, 0.75, 0.4167, 0.75, 0.4167, 0.75, 0.4375, 0.75, 0.4375, 0.8333, 0.4167, 0.8333, 0.4167, 0.8333, 0.4375, 0.8333, 0.4375, 0.9167, 0.4167, 0.9167, 0.4167, 0.9167, 0.4375, 0.9167, 0.4375, 1.0, 0.4167, 1.0, 0.4167, 2.22e-16, 0.4375, 2.22e-16, 0.4375, 0.08333, 0.4167, 0.08333, 0.4167, 0.08333, 0.4375, 0.08333, 0.4375, 0.1667, 0.4167, 0.1667, 0.4167, 0.1667, 0.4375, 0.1667, 0.4375, 0.25, 0.4167, 0.25, 0.4167, 0.25, 0.4375, 0.25, 0.4375, 0.3333, 0.4167, 0.3333, 0.4167, 0.3333, 0.4375, 0.3333, 0.4375, 0.4167, 0.4167, 0.4167, 0.4167, 0.4167, 0.4375, 0.4167, 0.4375, 0.5, 0.4167, 0.5, 0.4375, 0.5, 0.4583, 0.5, 0.4583, 0.5833, 0.4375, 0.5833, 0.4375, 0.5833, 0.4583, 0.5833, 0.4583, 0.6667, 0.4375, 0.6667, 0.4375, 0.6667, 0.4583, 0.6667, 0.4583, 0.75, 0.4375, 0.75, 0.4375, 0.75, 0.4583, 0.75, 0.4583, 0.8333, 0.4375, 0.8333, 0.4375, 0.8333, 0.4583, 0.8333, 0.4583, 0.9167, 0.4375, 0.9167, 0.4375, 0.9167, 0.4583, 0.9167, 0.4583, 1.0, 0.4375, 1.0, 0.4375, 2.22e-16, 0.4583, 2.22e-16, 0.4583, 0.08333, 0.4375, 0.08333, 0.4375, 0.08333, 0.4583, 0.08333, 0.4583, 0.1667, 0.4375, 0.1667, 0.4375, 0.1667, 0.4583, 0.1667, 0.4583, 0.25, 0.4375, 0.25, 0.4375, 0.25, 0.4583, 0.25, 0.4583, 0.3333, 0.4375, 0.3333, 0.4375, 0.3333, 0.4583, 0.3333, 0.4583, 0.4167, 0.4375, 0.4167, 0.4375, 0.4167, 0.4583, 0.4167, 0.4583, 0.5, 0.4375, 0.5, 0.4583, 0.5, 0.4792, 0.5, 0.4792, 0.5833, 0.4583, 0.5833, 0.4583, 0.5833, 0.4792, 0.5833, 0.4792, 0.6667, 0.4583, 0.6667, 0.4583, 0.6667, 0.4792, 0.6667, 0.4792, 0.75, 0.4583, 0.75, 0.4583, 0.75, 0.4792, 0.75, 0.4792, 0.8333, 0.4583, 0.8333, 0.4583, 0.8333, 0.4792, 0.8333, 0.4792, 0.9167, 0.4583, 0.9167, 0.4583, 0.9167, 0.4792, 0.9167, 0.4792, 1.0, 0.4583, 1.0, 0.4583, 2.22e-16, 0.4792, 2.22e-16, 0.4792, 0.08333, 0.4583, 0.08333, 0.4583, 0.08333, 0.4792, 0.08333, 0.4792, 0.1667, 0.4583, 0.1667, 0.4583, 0.1667, 0.4792, 0.1667, 0.4792, 0.25, 0.4583, 0.25, 0.4583, 0.25, 0.4792, 0.25, 0.4792, 0.3333, 0.4583, 0.3333, 0.4583, 0.3333, 0.4792, 0.3333, 0.4792, 0.4167, 0.4583, 0.4167, 0.4583, 0.4167, 0.4792, 0.4167, 0.4792, 0.5, 0.4583, 0.5, 0.4792, 0.5, 0.5, 0.5, 0.5, 0.5833, 0.4792, 0.5833, 0.4792, 0.5833, 0.5, 0.5833, 0.5, 0.6667, 0.4792, 0.6667, 0.4792, 0.6667, 0.5, 0.6667, 0.5, 0.75, 0.4792, 0.75, 0.4792, 0.75, 0.5, 0.75, 0.5, 0.8333, 0.4792, 0.8333, 0.4792, 0.8333, 0.5, 0.8333, 0.5, 0.9167, 0.4792, 0.9167, 0.4792, 0.9167, 0.5, 0.9167, 0.5, 1.0, 0.4792, 1.0, 0.4792, 2.22e-16, 0.5, 2.22e-16, 0.5, 0.08333, 0.4792, 0.08333, 0.4792, 0.08333, 0.5, 0.08333, 0.5, 0.1667, 0.4792, 0.1667, 0.4792, 0.1667, 0.5, 0.1667, 0.5, 0.25, 0.4792, 0.25, 0.4792, 0.25, 0.5, 0.25, 0.5, 0.3333, 0.4792, 0.3333, 0.4792, 0.3333, 0.5, 0.3333, 0.5, 0.4167, 0.4792, 0.4167, 0.4792, 0.4167, 0.5, 0.4167, 0.5, 0.5, 0.4792, 0.5])
me_torus.use_remesh_fix_poles = True
me_torus.use_remesh_preserve_attributes = False
me_torus.use_mirror_vertex_groups = False
me_torus.update()

# ---- objects
ob_simplering = bpy.data.objects.new('SimpleRing', me_torus)

# ---- transforms, parenting, visibility, modifiers, constraints
ob_simplering.location = (0.0, 0.0, 0.0)
ob_simplering.rotation_euler = (1.571, -0.0, 0.0)
ob_simplering.lineart.crease_threshold = 0.0
_m = ob_simplering.modifiers.new('Mirror', 'MIRROR')
_m.use_clip = True

# ---- collection membership
col_collection.objects.link(ob_simplering)

# ---- scene / render settings (as saved in the file)
scene.frame_start = 1; scene.frame_end = 250; scene.frame_set(1)
scene.render.engine = 'BLENDER_EEVEE_NEXT'
scene.cycles.use_denoising = False
scene.cycles.samples = 128
scene.cycles.sampling_pattern = 'TABULATED_SOBOL'
scene.cycles.use_adaptive_sampling = False
scene.cycles.use_light_tree = False
scene.view_settings.view_transform = 'Filmic'
bpy.context.view_layer.update()

# ---- added for rendering (the .blend has no active camera and no usable light): camera, sun
cam_auto = bpy.data.cameras.new('AutoCamera')
cam_auto.lens = 50.0
cam_auto.sensor_width = 36.0
cam_auto.clip_end = 1000.0
ob_auto_camera = bpy.data.objects.new('AutoCamera', cam_auto)
scene.collection.objects.link(ob_auto_camera)
ob_auto_camera.location = (2.92443, -3.50932, 2.34994)
ob_auto_camera.rotation_euler = (1.09748, -7.21219e-08, 0.694738)
scene.camera = ob_auto_camera
light_auto_sun = bpy.data.lights.new('AutoSun', 'SUN')
light_auto_sun.energy = 3.0
light_auto_sun.angle = 0.0523599
ob_auto_sun = bpy.data.objects.new('AutoSun', light_auto_sun)
scene.collection.objects.link(ob_auto_sun)
ob_auto_sun.rotation_euler = (0.872665, 0.174533, 0.523599)
bpy.context.view_layer.update()
